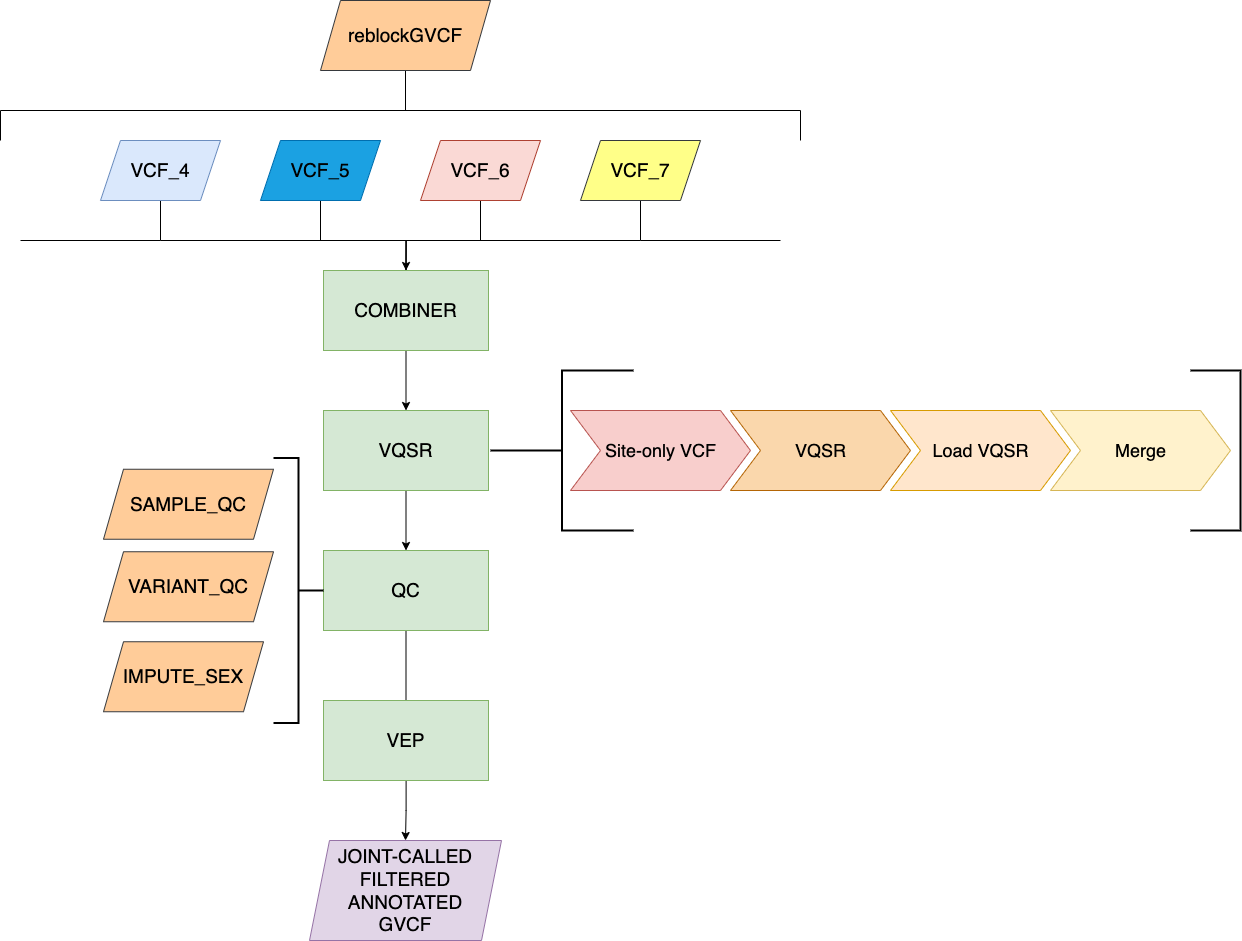

The diagram above was exported from draw.io. Its source (the exported page's mxGraphModel, read from the mxfile embedded in the PNG):
<mxGraphModel dx="1892" dy="1062" grid="1" gridSize="10" guides="1" tooltips="1" connect="1" arrows="1" fold="1" page="1" pageScale="1" pageWidth="850" pageHeight="1100" math="0" shadow="0">
  <root>
    <mxCell id="0" />
    <mxCell id="1" parent="0" />
    <mxCell id="2wcBmh5CpjQYms_DE57q-11" style="edgeStyle=orthogonalEdgeStyle;rounded=0;orthogonalLoop=1;jettySize=auto;html=1;entryX=0.5;entryY=0;entryDx=0;entryDy=0;endArrow=none;endFill=0;fontSize=19;" parent="1" source="2wcBmh5CpjQYms_DE57q-1" target="2wcBmh5CpjQYms_DE57q-5" edge="1">
      <mxGeometry relative="1" as="geometry">
        <Array as="points">
          <mxPoint x="180" y="300" />
          <mxPoint x="426" y="300" />
        </Array>
      </mxGeometry>
    </mxCell>
    <mxCell id="2wcBmh5CpjQYms_DE57q-1" value="VCF_4" style="shape=parallelogram;perimeter=parallelogramPerimeter;whiteSpace=wrap;html=1;fixedSize=1;fillColor=#dae8fc;strokeColor=#6c8ebf;fontSize=19;" parent="1" vertex="1">
      <mxGeometry x="120" y="200" width="120" height="60" as="geometry" />
    </mxCell>
    <mxCell id="2wcBmh5CpjQYms_DE57q-10" style="edgeStyle=orthogonalEdgeStyle;rounded=0;orthogonalLoop=1;jettySize=auto;html=1;entryX=0.5;entryY=0;entryDx=0;entryDy=0;endArrow=none;endFill=0;fontSize=19;" parent="1" source="2wcBmh5CpjQYms_DE57q-2" target="2wcBmh5CpjQYms_DE57q-5" edge="1">
      <mxGeometry relative="1" as="geometry">
        <Array as="points">
          <mxPoint x="340" y="300" />
          <mxPoint x="426" y="300" />
        </Array>
      </mxGeometry>
    </mxCell>
    <mxCell id="2wcBmh5CpjQYms_DE57q-2" value="&lt;span style=&quot;color: rgb(0, 0, 0); font-size: 19px;&quot;&gt;VCF_5&lt;/span&gt;" style="shape=parallelogram;perimeter=parallelogramPerimeter;whiteSpace=wrap;html=1;fixedSize=1;fillColor=#1ba1e2;strokeColor=#006EAF;fontColor=#ffffff;fontSize=19;" parent="1" vertex="1">
      <mxGeometry x="280" y="200" width="120" height="60" as="geometry" />
    </mxCell>
    <mxCell id="2wcBmh5CpjQYms_DE57q-8" style="edgeStyle=orthogonalEdgeStyle;rounded=0;orthogonalLoop=1;jettySize=auto;html=1;endArrow=none;endFill=0;fontSize=19;" parent="1" source="2wcBmh5CpjQYms_DE57q-3" edge="1">
      <mxGeometry relative="1" as="geometry">
        <mxPoint x="500" y="300" as="targetPoint" />
      </mxGeometry>
    </mxCell>
    <mxCell id="2wcBmh5CpjQYms_DE57q-3" value="VCF_6" style="shape=parallelogram;perimeter=parallelogramPerimeter;whiteSpace=wrap;html=1;fixedSize=1;fillColor=#fad9d5;strokeColor=#ae4132;fontSize=19;" parent="1" vertex="1">
      <mxGeometry x="440" y="200" width="120" height="60" as="geometry" />
    </mxCell>
    <mxCell id="2wcBmh5CpjQYms_DE57q-6" style="edgeStyle=orthogonalEdgeStyle;rounded=0;orthogonalLoop=1;jettySize=auto;html=1;entryX=0.5;entryY=0;entryDx=0;entryDy=0;fontSize=19;" parent="1" source="2wcBmh5CpjQYms_DE57q-4" target="2wcBmh5CpjQYms_DE57q-5" edge="1">
      <mxGeometry relative="1" as="geometry">
        <Array as="points">
          <mxPoint x="660" y="300" />
          <mxPoint x="426" y="300" />
        </Array>
      </mxGeometry>
    </mxCell>
    <mxCell id="2wcBmh5CpjQYms_DE57q-4" value="&lt;span style=&quot;color: rgb(0, 0, 0); font-size: 19px;&quot;&gt;VCF_7&lt;/span&gt;" style="shape=parallelogram;perimeter=parallelogramPerimeter;whiteSpace=wrap;html=1;fixedSize=1;fillColor=#ffff88;strokeColor=#36393d;fontSize=19;" parent="1" vertex="1">
      <mxGeometry x="600" y="200" width="120" height="60" as="geometry" />
    </mxCell>
    <mxCell id="2wcBmh5CpjQYms_DE57q-20" style="edgeStyle=orthogonalEdgeStyle;rounded=0;orthogonalLoop=1;jettySize=auto;html=1;entryX=0.5;entryY=0;entryDx=0;entryDy=0;endArrow=classic;endFill=1;fontSize=19;" parent="1" source="2wcBmh5CpjQYms_DE57q-5" target="2wcBmh5CpjQYms_DE57q-12" edge="1">
      <mxGeometry relative="1" as="geometry" />
    </mxCell>
    <mxCell id="2wcBmh5CpjQYms_DE57q-5" value="COMBINER" style="rounded=0;whiteSpace=wrap;html=1;fillColor=#d5e8d4;strokeColor=#82b366;fontSize=19;" parent="1" vertex="1">
      <mxGeometry x="343" y="330" width="165" height="80" as="geometry" />
    </mxCell>
    <mxCell id="2wcBmh5CpjQYms_DE57q-21" style="edgeStyle=orthogonalEdgeStyle;rounded=0;orthogonalLoop=1;jettySize=auto;html=1;entryX=0.5;entryY=0;entryDx=0;entryDy=0;endArrow=classic;endFill=1;fontSize=19;" parent="1" source="2wcBmh5CpjQYms_DE57q-12" target="2wcBmh5CpjQYms_DE57q-13" edge="1">
      <mxGeometry relative="1" as="geometry" />
    </mxCell>
    <mxCell id="2wcBmh5CpjQYms_DE57q-12" value="VQSR" style="rounded=0;whiteSpace=wrap;html=1;fillColor=#d5e8d4;strokeColor=#82b366;fontSize=19;" parent="1" vertex="1">
      <mxGeometry x="343" y="470" width="165" height="80" as="geometry" />
    </mxCell>
    <mxCell id="2wcBmh5CpjQYms_DE57q-31" style="edgeStyle=orthogonalEdgeStyle;rounded=0;orthogonalLoop=1;jettySize=auto;html=1;entryX=0.5;entryY=0;entryDx=0;entryDy=0;endArrow=none;endFill=0;fontSize=19;" parent="1" source="2wcBmh5CpjQYms_DE57q-13" edge="1">
      <mxGeometry relative="1" as="geometry">
        <mxPoint x="425.5" y="760" as="targetPoint" />
      </mxGeometry>
    </mxCell>
    <mxCell id="2wcBmh5CpjQYms_DE57q-13" value="QC" style="rounded=0;whiteSpace=wrap;html=1;fillColor=#d5e8d4;strokeColor=#82b366;fontSize=19;" parent="1" vertex="1">
      <mxGeometry x="343" y="610" width="165" height="80" as="geometry" />
    </mxCell>
    <mxCell id="CXRG6ttEAVoVmxv61NhE-2" style="edgeStyle=orthogonalEdgeStyle;rounded=0;orthogonalLoop=1;jettySize=auto;html=1;endArrow=none;endFill=0;" parent="1" source="2wcBmh5CpjQYms_DE57q-26" edge="1">
      <mxGeometry relative="1" as="geometry">
        <mxPoint x="425" y="170" as="targetPoint" />
      </mxGeometry>
    </mxCell>
    <mxCell id="2wcBmh5CpjQYms_DE57q-26" value="reblockGVCF" style="shape=parallelogram;perimeter=parallelogramPerimeter;whiteSpace=wrap;html=1;fixedSize=1;fillColor=#ffcc99;strokeColor=#36393d;fontSize=19;" parent="1" vertex="1">
      <mxGeometry x="340" y="60" width="170" height="70" as="geometry" />
    </mxCell>
    <mxCell id="2wcBmh5CpjQYms_DE57q-32" value="" style="endArrow=none;html=1;fontSize=19;" parent="1" edge="1">
      <mxGeometry width="50" height="50" relative="1" as="geometry">
        <mxPoint x="800" y="300" as="sourcePoint" />
        <mxPoint x="660" y="300" as="targetPoint" />
      </mxGeometry>
    </mxCell>
    <mxCell id="2wcBmh5CpjQYms_DE57q-33" value="" style="endArrow=none;html=1;fontSize=19;" parent="1" edge="1">
      <mxGeometry width="50" height="50" relative="1" as="geometry">
        <mxPoint x="180" y="300" as="sourcePoint" />
        <mxPoint x="40" y="300" as="targetPoint" />
      </mxGeometry>
    </mxCell>
    <mxCell id="oPtD-SbK1wPQCYzPX6kY-1" value="&lt;font style=&quot;font-size: 19px;&quot;&gt;JOINT-CALLED&lt;br style=&quot;font-size: 19px;&quot;&gt;FILTERED&lt;br style=&quot;font-size: 19px;&quot;&gt;ANNOTATED&lt;br style=&quot;font-size: 19px;&quot;&gt;GVCF&lt;/font&gt;" style="shape=parallelogram;perimeter=parallelogramPerimeter;whiteSpace=wrap;html=1;fixedSize=1;fillColor=#e1d5e7;strokeColor=#9673a6;fontSize=19;" parent="1" vertex="1">
      <mxGeometry x="329" y="900" width="192" height="100" as="geometry" />
    </mxCell>
    <mxCell id="oPtD-SbK1wPQCYzPX6kY-3" style="edgeStyle=orthogonalEdgeStyle;rounded=0;orthogonalLoop=1;jettySize=auto;html=1;entryX=0.5;entryY=0;entryDx=0;entryDy=0;" parent="1" source="oPtD-SbK1wPQCYzPX6kY-2" target="oPtD-SbK1wPQCYzPX6kY-1" edge="1">
      <mxGeometry relative="1" as="geometry" />
    </mxCell>
    <mxCell id="oPtD-SbK1wPQCYzPX6kY-2" value="VEP" style="rounded=0;whiteSpace=wrap;html=1;fillColor=#d5e8d4;strokeColor=#82b366;fontSize=19;" parent="1" vertex="1">
      <mxGeometry x="343" y="760" width="165" height="80" as="geometry" />
    </mxCell>
    <mxCell id="oPtD-SbK1wPQCYzPX6kY-12" value="" style="endArrow=none;html=1;rounded=0;" parent="1" edge="1">
      <mxGeometry width="50" height="50" relative="1" as="geometry">
        <mxPoint x="20" y="170" as="sourcePoint" />
        <mxPoint x="820" y="170" as="targetPoint" />
      </mxGeometry>
    </mxCell>
    <mxCell id="oPtD-SbK1wPQCYzPX6kY-14" value="" style="endArrow=none;html=1;rounded=0;entryX=0.5;entryY=1;entryDx=0;entryDy=0;" parent="1" edge="1">
      <mxGeometry width="50" height="50" relative="1" as="geometry">
        <mxPoint x="820" y="200" as="sourcePoint" />
        <mxPoint x="820" y="170" as="targetPoint" />
      </mxGeometry>
    </mxCell>
    <mxCell id="oPtD-SbK1wPQCYzPX6kY-15" value="" style="endArrow=none;html=1;rounded=0;entryX=0.5;entryY=1;entryDx=0;entryDy=0;" parent="1" edge="1">
      <mxGeometry width="50" height="50" relative="1" as="geometry">
        <mxPoint x="20" y="200" as="sourcePoint" />
        <mxPoint x="20" y="170" as="targetPoint" />
      </mxGeometry>
    </mxCell>
    <mxCell id="e6dRXiSAy9iPHMF1wSIq-1" value="" style="strokeWidth=2;html=1;shape=mxgraph.flowchart.annotation_2;align=left;labelPosition=right;pointerEvents=1;fontSize=18;direction=east;" vertex="1" parent="1">
      <mxGeometry x="510" y="430" width="143" height="160" as="geometry" />
    </mxCell>
    <mxCell id="e6dRXiSAy9iPHMF1wSIq-6" value="IMPUTE_SEX" style="shape=parallelogram;perimeter=parallelogramPerimeter;whiteSpace=wrap;html=1;fixedSize=1;fillColor=#ffcc99;strokeColor=#36393d;fontSize=19;" vertex="1" parent="1">
      <mxGeometry x="123" y="701.25" width="160" height="70" as="geometry" />
    </mxCell>
    <mxCell id="e6dRXiSAy9iPHMF1wSIq-7" value="SAMPLE_QC" style="shape=parallelogram;perimeter=parallelogramPerimeter;whiteSpace=wrap;html=1;fixedSize=1;fillColor=#ffcc99;strokeColor=#36393d;fontSize=19;" vertex="1" parent="1">
      <mxGeometry x="123" y="528.75" width="170" height="70" as="geometry" />
    </mxCell>
    <mxCell id="e6dRXiSAy9iPHMF1wSIq-9" value="" style="strokeWidth=2;html=1;shape=mxgraph.flowchart.annotation_2;align=left;labelPosition=right;pointerEvents=1;fontSize=18;direction=west;" vertex="1" parent="1">
      <mxGeometry x="293" y="517.5" width="50" height="265" as="geometry" />
    </mxCell>
    <mxCell id="e6dRXiSAy9iPHMF1wSIq-10" value="&lt;font style=&quot;font-size: 18px&quot;&gt;Site-only VCF&lt;/font&gt;" style="html=1;shadow=0;dashed=0;align=center;verticalAlign=middle;shape=mxgraph.arrows2.arrow;dy=0;dx=30;notch=30;fillColor=#f8cecc;strokeColor=#b85450;" vertex="1" parent="1">
      <mxGeometry x="590" y="470" width="180" height="80" as="geometry" />
    </mxCell>
    <mxCell id="e6dRXiSAy9iPHMF1wSIq-11" value="&lt;font style=&quot;font-size: 18px&quot;&gt;VQSR&lt;/font&gt;" style="html=1;shadow=0;dashed=0;align=center;verticalAlign=middle;shape=mxgraph.arrows2.arrow;dy=0;dx=30;notch=30;fillColor=#fad7ac;strokeColor=#b46504;" vertex="1" parent="1">
      <mxGeometry x="750" y="470" width="180" height="80" as="geometry" />
    </mxCell>
    <mxCell id="e6dRXiSAy9iPHMF1wSIq-12" value="&lt;font style=&quot;font-size: 18px&quot;&gt;Load VQSR&lt;/font&gt;" style="html=1;shadow=0;dashed=0;align=center;verticalAlign=middle;shape=mxgraph.arrows2.arrow;dy=0;dx=30;notch=30;fillColor=#ffe6cc;strokeColor=#d79b00;" vertex="1" parent="1">
      <mxGeometry x="910" y="470" width="180" height="80" as="geometry" />
    </mxCell>
    <mxCell id="e6dRXiSAy9iPHMF1wSIq-13" value="&lt;font style=&quot;font-size: 18px&quot;&gt;Merge&lt;/font&gt;" style="html=1;shadow=0;dashed=0;align=center;verticalAlign=middle;shape=mxgraph.arrows2.arrow;dy=0;dx=30;notch=30;fillColor=#fff2cc;strokeColor=#d6b656;" vertex="1" parent="1">
      <mxGeometry x="1070" y="470" width="180" height="80" as="geometry" />
    </mxCell>
    <mxCell id="e6dRXiSAy9iPHMF1wSIq-14" value="" style="strokeWidth=2;html=1;shape=mxgraph.flowchart.annotation_1;align=left;pointerEvents=1;fontSize=18;direction=west;" vertex="1" parent="1">
      <mxGeometry x="1210" y="430" width="50" height="160" as="geometry" />
    </mxCell>
    <mxCell id="e6dRXiSAy9iPHMF1wSIq-16" value="VARIANT_QC" style="shape=parallelogram;perimeter=parallelogramPerimeter;whiteSpace=wrap;html=1;fixedSize=1;fillColor=#ffcc99;strokeColor=#36393d;fontSize=19;" vertex="1" parent="1">
      <mxGeometry x="123" y="611.25" width="170" height="70" as="geometry" />
    </mxCell>
  </root>
</mxGraphModel>